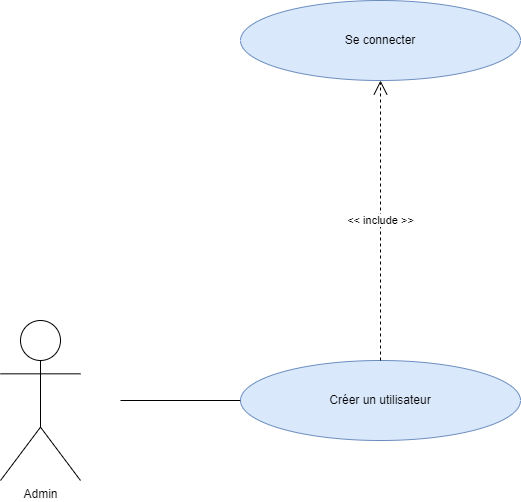

The diagram above was exported from draw.io. Its source (the exported page's mxGraphModel, read from the mxfile embedded in the PNG):
<mxGraphModel dx="1434" dy="790" grid="1" gridSize="10" guides="1" tooltips="1" connect="1" arrows="1" fold="1" page="1" pageScale="1" pageWidth="1169" pageHeight="1654" background="#ffffff" math="0" shadow="0">
  <root>
    <mxCell id="0" />
    <mxCell id="1" parent="0" />
    <mxCell id="-zmJTJCqI-_49UimHvbj-1" value="Admin" style="shape=umlActor;verticalLabelPosition=bottom;verticalAlign=top;html=1;outlineConnect=0;" vertex="1" parent="1">
      <mxGeometry x="40" y="480" width="80" height="160" as="geometry" />
    </mxCell>
    <mxCell id="-zmJTJCqI-_49UimHvbj-2" value="Créer un utilisateur" style="ellipse;whiteSpace=wrap;html=1;fillColor=#dae8fc;strokeColor=#6c8ebf;" vertex="1" parent="1">
      <mxGeometry x="280" y="520" width="280" height="80" as="geometry" />
    </mxCell>
    <mxCell id="-zmJTJCqI-_49UimHvbj-3" value="Se connecter" style="ellipse;whiteSpace=wrap;html=1;fillColor=#dae8fc;strokeColor=#6c8ebf;" vertex="1" parent="1">
      <mxGeometry x="280" y="160" width="280" height="80" as="geometry" />
    </mxCell>
    <mxCell id="-zmJTJCqI-_49UimHvbj-4" value="" style="endArrow=none;html=1;rounded=0;entryX=0;entryY=0.5;entryDx=0;entryDy=0;" edge="1" parent="1" target="-zmJTJCqI-_49UimHvbj-2">
      <mxGeometry width="50" height="50" relative="1" as="geometry">
        <mxPoint x="160" y="560" as="sourcePoint" />
        <mxPoint x="250" y="530" as="targetPoint" />
      </mxGeometry>
    </mxCell>
    <mxCell id="-zmJTJCqI-_49UimHvbj-5" value="&amp;lt;&amp;lt; include &amp;gt;&amp;gt;" style="endArrow=open;endSize=12;dashed=1;html=1;rounded=0;exitX=0.5;exitY=0;exitDx=0;exitDy=0;entryX=0.5;entryY=1;entryDx=0;entryDy=0;" edge="1" parent="1" source="-zmJTJCqI-_49UimHvbj-2" target="-zmJTJCqI-_49UimHvbj-3">
      <mxGeometry width="160" relative="1" as="geometry">
        <mxPoint x="430" y="370" as="sourcePoint" />
        <mxPoint x="430" y="530" as="targetPoint" />
      </mxGeometry>
    </mxCell>
  </root>
</mxGraphModel>